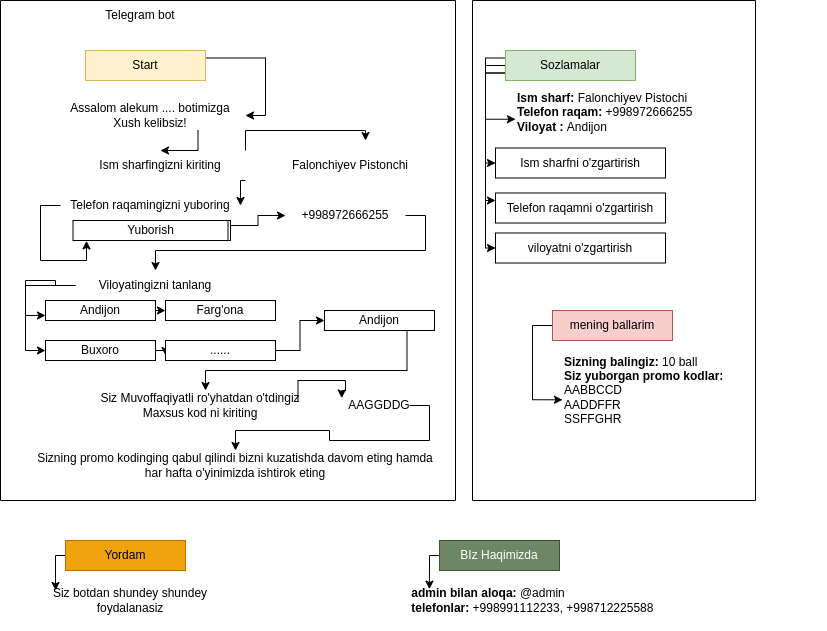

The diagram above was exported from draw.io. Its source (the exported page's mxGraphModel, read from the mxfile embedded in the PNG):
<mxGraphModel dx="2170" dy="1128" grid="1" gridSize="10" guides="1" tooltips="1" connect="1" arrows="1" fold="1" page="1" pageScale="1" pageWidth="827" pageHeight="1169" math="0" shadow="0">
  <root>
    <mxCell id="0" />
    <mxCell id="1" parent="0" />
    <mxCell id="itU1qfTHeM9J9IKxYE-a-2" value="Telegram bot" style="text;html=1;strokeColor=none;fillColor=none;align=center;verticalAlign=middle;whiteSpace=wrap;rounded=0;" vertex="1" parent="1">
      <mxGeometry x="130" y="70" width="90" height="30" as="geometry" />
    </mxCell>
    <mxCell id="itU1qfTHeM9J9IKxYE-a-43" style="edgeStyle=orthogonalEdgeStyle;rounded=0;orthogonalLoop=1;jettySize=auto;html=1;exitX=1;exitY=0.25;exitDx=0;exitDy=0;entryX=1;entryY=0.5;entryDx=0;entryDy=0;" edge="1" parent="1" source="itU1qfTHeM9J9IKxYE-a-3" target="itU1qfTHeM9J9IKxYE-a-4">
      <mxGeometry relative="1" as="geometry" />
    </mxCell>
    <mxCell id="itU1qfTHeM9J9IKxYE-a-3" value="Start" style="rounded=0;whiteSpace=wrap;html=1;fillColor=#fff2cc;strokeColor=#d6b656;" vertex="1" parent="1">
      <mxGeometry x="120" y="120" width="120" height="30" as="geometry" />
    </mxCell>
    <mxCell id="itU1qfTHeM9J9IKxYE-a-44" style="edgeStyle=orthogonalEdgeStyle;rounded=0;orthogonalLoop=1;jettySize=auto;html=1;exitX=0.75;exitY=1;exitDx=0;exitDy=0;" edge="1" parent="1" source="itU1qfTHeM9J9IKxYE-a-4" target="itU1qfTHeM9J9IKxYE-a-5">
      <mxGeometry relative="1" as="geometry" />
    </mxCell>
    <mxCell id="itU1qfTHeM9J9IKxYE-a-4" value="Assalom alekum .... botimizga Xush kelibsiz!" style="text;html=1;strokeColor=none;fillColor=none;align=center;verticalAlign=middle;whiteSpace=wrap;rounded=0;" vertex="1" parent="1">
      <mxGeometry x="90" y="170" width="190" height="30" as="geometry" />
    </mxCell>
    <mxCell id="itU1qfTHeM9J9IKxYE-a-5" value="Ism sharfingizni kiriting" style="text;html=1;strokeColor=none;fillColor=none;align=center;verticalAlign=middle;whiteSpace=wrap;rounded=0;" vertex="1" parent="1">
      <mxGeometry x="90" y="220" width="210" height="30" as="geometry" />
    </mxCell>
    <mxCell id="itU1qfTHeM9J9IKxYE-a-47" style="edgeStyle=orthogonalEdgeStyle;rounded=0;orthogonalLoop=1;jettySize=auto;html=1;exitX=0;exitY=0;exitDx=0;exitDy=0;" edge="1" parent="1" source="itU1qfTHeM9J9IKxYE-a-6">
      <mxGeometry relative="1" as="geometry">
        <mxPoint x="400" y="210" as="targetPoint" />
      </mxGeometry>
    </mxCell>
    <mxCell id="itU1qfTHeM9J9IKxYE-a-51" style="edgeStyle=orthogonalEdgeStyle;rounded=0;orthogonalLoop=1;jettySize=auto;html=1;exitX=0;exitY=1;exitDx=0;exitDy=0;entryX=1;entryY=0.5;entryDx=0;entryDy=0;" edge="1" parent="1" source="itU1qfTHeM9J9IKxYE-a-6" target="itU1qfTHeM9J9IKxYE-a-8">
      <mxGeometry relative="1" as="geometry" />
    </mxCell>
    <mxCell id="itU1qfTHeM9J9IKxYE-a-6" value="Falonchiyev Pistonchi" style="text;html=1;strokeColor=none;fillColor=none;align=center;verticalAlign=middle;whiteSpace=wrap;rounded=0;" vertex="1" parent="1">
      <mxGeometry x="280" y="220" width="210" height="30" as="geometry" />
    </mxCell>
    <mxCell id="itU1qfTHeM9J9IKxYE-a-52" style="edgeStyle=orthogonalEdgeStyle;rounded=0;orthogonalLoop=1;jettySize=auto;html=1;exitX=0;exitY=0.5;exitDx=0;exitDy=0;entryX=0.087;entryY=1.019;entryDx=0;entryDy=0;entryPerimeter=0;" edge="1" parent="1" source="itU1qfTHeM9J9IKxYE-a-8" target="itU1qfTHeM9J9IKxYE-a-13">
      <mxGeometry relative="1" as="geometry" />
    </mxCell>
    <mxCell id="itU1qfTHeM9J9IKxYE-a-8" value="Telefon raqamingizni yuboring" style="text;html=1;strokeColor=none;fillColor=none;align=center;verticalAlign=middle;whiteSpace=wrap;rounded=0;" vertex="1" parent="1">
      <mxGeometry x="95" y="260" width="180" height="30" as="geometry" />
    </mxCell>
    <mxCell id="itU1qfTHeM9J9IKxYE-a-53" style="edgeStyle=orthogonalEdgeStyle;rounded=0;orthogonalLoop=1;jettySize=auto;html=1;exitX=1;exitY=0.25;exitDx=0;exitDy=0;" edge="1" parent="1" source="itU1qfTHeM9J9IKxYE-a-10" target="itU1qfTHeM9J9IKxYE-a-11">
      <mxGeometry relative="1" as="geometry" />
    </mxCell>
    <mxCell id="itU1qfTHeM9J9IKxYE-a-10" value="Yuborish" style="rounded=0;whiteSpace=wrap;html=1;" vertex="1" parent="1">
      <mxGeometry x="110" y="290" width="155" height="20" as="geometry" />
    </mxCell>
    <mxCell id="itU1qfTHeM9J9IKxYE-a-54" style="edgeStyle=orthogonalEdgeStyle;rounded=0;orthogonalLoop=1;jettySize=auto;html=1;exitX=1;exitY=0.5;exitDx=0;exitDy=0;" edge="1" parent="1" source="itU1qfTHeM9J9IKxYE-a-11" target="itU1qfTHeM9J9IKxYE-a-15">
      <mxGeometry relative="1" as="geometry" />
    </mxCell>
    <mxCell id="itU1qfTHeM9J9IKxYE-a-11" value="+998972666255" style="text;html=1;strokeColor=none;fillColor=none;align=center;verticalAlign=middle;whiteSpace=wrap;rounded=0;" vertex="1" parent="1">
      <mxGeometry x="320" y="270" width="120" height="30" as="geometry" />
    </mxCell>
    <mxCell id="itU1qfTHeM9J9IKxYE-a-13" value="Yuborish" style="rounded=0;whiteSpace=wrap;html=1;" vertex="1" parent="1">
      <mxGeometry x="107.5" y="290" width="155" height="20" as="geometry" />
    </mxCell>
    <mxCell id="itU1qfTHeM9J9IKxYE-a-55" style="edgeStyle=orthogonalEdgeStyle;rounded=0;orthogonalLoop=1;jettySize=auto;html=1;exitX=0;exitY=0.5;exitDx=0;exitDy=0;entryX=0;entryY=0.75;entryDx=0;entryDy=0;" edge="1" parent="1" source="itU1qfTHeM9J9IKxYE-a-15" target="itU1qfTHeM9J9IKxYE-a-16">
      <mxGeometry relative="1" as="geometry" />
    </mxCell>
    <mxCell id="itU1qfTHeM9J9IKxYE-a-56" style="edgeStyle=orthogonalEdgeStyle;rounded=0;orthogonalLoop=1;jettySize=auto;html=1;exitX=0;exitY=0.5;exitDx=0;exitDy=0;entryX=0;entryY=0.5;entryDx=0;entryDy=0;" edge="1" parent="1" source="itU1qfTHeM9J9IKxYE-a-15" target="itU1qfTHeM9J9IKxYE-a-18">
      <mxGeometry relative="1" as="geometry" />
    </mxCell>
    <mxCell id="itU1qfTHeM9J9IKxYE-a-15" value="Viloyatingizni tanlang" style="text;html=1;strokeColor=none;fillColor=none;align=center;verticalAlign=middle;whiteSpace=wrap;rounded=0;" vertex="1" parent="1">
      <mxGeometry x="110" y="340" width="160" height="30" as="geometry" />
    </mxCell>
    <mxCell id="itU1qfTHeM9J9IKxYE-a-57" style="edgeStyle=orthogonalEdgeStyle;rounded=0;orthogonalLoop=1;jettySize=auto;html=1;exitX=1;exitY=0.5;exitDx=0;exitDy=0;entryX=0;entryY=0.5;entryDx=0;entryDy=0;" edge="1" parent="1" source="itU1qfTHeM9J9IKxYE-a-16" target="itU1qfTHeM9J9IKxYE-a-17">
      <mxGeometry relative="1" as="geometry" />
    </mxCell>
    <mxCell id="itU1qfTHeM9J9IKxYE-a-16" value="Andijon" style="rounded=0;whiteSpace=wrap;html=1;" vertex="1" parent="1">
      <mxGeometry x="80" y="370" width="110" height="20" as="geometry" />
    </mxCell>
    <mxCell id="itU1qfTHeM9J9IKxYE-a-17" value="Farg'ona" style="rounded=0;whiteSpace=wrap;html=1;" vertex="1" parent="1">
      <mxGeometry x="200" y="370" width="110" height="20" as="geometry" />
    </mxCell>
    <mxCell id="itU1qfTHeM9J9IKxYE-a-58" style="edgeStyle=orthogonalEdgeStyle;rounded=0;orthogonalLoop=1;jettySize=auto;html=1;exitX=1;exitY=0.5;exitDx=0;exitDy=0;entryX=0;entryY=0.75;entryDx=0;entryDy=0;" edge="1" parent="1" source="itU1qfTHeM9J9IKxYE-a-18" target="itU1qfTHeM9J9IKxYE-a-19">
      <mxGeometry relative="1" as="geometry" />
    </mxCell>
    <mxCell id="itU1qfTHeM9J9IKxYE-a-18" value="Buxoro" style="rounded=0;whiteSpace=wrap;html=1;" vertex="1" parent="1">
      <mxGeometry x="80" y="410" width="110" height="20" as="geometry" />
    </mxCell>
    <mxCell id="itU1qfTHeM9J9IKxYE-a-59" style="edgeStyle=orthogonalEdgeStyle;rounded=0;orthogonalLoop=1;jettySize=auto;html=1;exitX=1;exitY=0.5;exitDx=0;exitDy=0;entryX=0;entryY=0.5;entryDx=0;entryDy=0;" edge="1" parent="1" source="itU1qfTHeM9J9IKxYE-a-19" target="itU1qfTHeM9J9IKxYE-a-20">
      <mxGeometry relative="1" as="geometry" />
    </mxCell>
    <mxCell id="itU1qfTHeM9J9IKxYE-a-19" value="......" style="rounded=0;whiteSpace=wrap;html=1;" vertex="1" parent="1">
      <mxGeometry x="200" y="410" width="110" height="20" as="geometry" />
    </mxCell>
    <mxCell id="itU1qfTHeM9J9IKxYE-a-60" style="edgeStyle=orthogonalEdgeStyle;rounded=0;orthogonalLoop=1;jettySize=auto;html=1;exitX=0.75;exitY=1;exitDx=0;exitDy=0;" edge="1" parent="1" source="itU1qfTHeM9J9IKxYE-a-20">
      <mxGeometry relative="1" as="geometry">
        <mxPoint x="240" y="460" as="targetPoint" />
        <Array as="points">
          <mxPoint x="441" y="440" />
          <mxPoint x="240" y="440" />
        </Array>
      </mxGeometry>
    </mxCell>
    <mxCell id="itU1qfTHeM9J9IKxYE-a-20" value="Andijon" style="rounded=0;whiteSpace=wrap;html=1;" vertex="1" parent="1">
      <mxGeometry x="359" y="380" width="110" height="20" as="geometry" />
    </mxCell>
    <mxCell id="itU1qfTHeM9J9IKxYE-a-21" value="Siz Muvoffaqiyatli ro'yhatdan o'tdingiz&lt;br&gt;Maxsus kod ni kiriting" style="text;html=1;strokeColor=none;fillColor=none;align=center;verticalAlign=middle;whiteSpace=wrap;rounded=0;" vertex="1" parent="1">
      <mxGeometry x="40" y="470" width="390" height="10" as="geometry" />
    </mxCell>
    <mxCell id="itU1qfTHeM9J9IKxYE-a-73" style="edgeStyle=orthogonalEdgeStyle;rounded=0;orthogonalLoop=1;jettySize=auto;html=1;exitX=0;exitY=0.5;exitDx=0;exitDy=0;entryX=0;entryY=0.5;entryDx=0;entryDy=0;" edge="1" parent="1" source="itU1qfTHeM9J9IKxYE-a-26" target="itU1qfTHeM9J9IKxYE-a-29">
      <mxGeometry relative="1" as="geometry" />
    </mxCell>
    <mxCell id="itU1qfTHeM9J9IKxYE-a-75" style="edgeStyle=orthogonalEdgeStyle;rounded=0;orthogonalLoop=1;jettySize=auto;html=1;exitX=0;exitY=0.25;exitDx=0;exitDy=0;entryX=0;entryY=0.25;entryDx=0;entryDy=0;" edge="1" parent="1" source="itU1qfTHeM9J9IKxYE-a-26" target="itU1qfTHeM9J9IKxYE-a-30">
      <mxGeometry relative="1" as="geometry" />
    </mxCell>
    <mxCell id="itU1qfTHeM9J9IKxYE-a-76" style="edgeStyle=orthogonalEdgeStyle;rounded=0;orthogonalLoop=1;jettySize=auto;html=1;exitX=0;exitY=0.75;exitDx=0;exitDy=0;entryX=0;entryY=0.5;entryDx=0;entryDy=0;" edge="1" parent="1" source="itU1qfTHeM9J9IKxYE-a-26" target="itU1qfTHeM9J9IKxYE-a-31">
      <mxGeometry relative="1" as="geometry" />
    </mxCell>
    <mxCell id="itU1qfTHeM9J9IKxYE-a-77" style="edgeStyle=orthogonalEdgeStyle;rounded=0;orthogonalLoop=1;jettySize=auto;html=1;exitX=0;exitY=0.75;exitDx=0;exitDy=0;entryX=0;entryY=0.5;entryDx=0;entryDy=0;" edge="1" parent="1" source="itU1qfTHeM9J9IKxYE-a-26" target="itU1qfTHeM9J9IKxYE-a-28">
      <mxGeometry relative="1" as="geometry" />
    </mxCell>
    <mxCell id="itU1qfTHeM9J9IKxYE-a-26" value="Sozlamalar" style="rounded=0;whiteSpace=wrap;html=1;fillColor=#d5e8d4;strokeColor=#82b366;" vertex="1" parent="1">
      <mxGeometry x="540" y="120" width="130" height="30" as="geometry" />
    </mxCell>
    <mxCell id="itU1qfTHeM9J9IKxYE-a-28" value="&lt;b&gt;Ism sharf: &lt;/b&gt;Falonchiyev Pistochi&lt;br&gt;&lt;b&gt;Telefon raqam: &lt;/b&gt;+998972666255&lt;br&gt;&lt;b&gt;Viloyat : &lt;/b&gt;Andijon&lt;br&gt;&lt;b&gt;&amp;nbsp;&lt;/b&gt;" style="text;html=1;strokeColor=none;fillColor=none;align=left;verticalAlign=middle;whiteSpace=wrap;rounded=0;" vertex="1" parent="1">
      <mxGeometry x="550" y="150" width="310" height="77.5" as="geometry" />
    </mxCell>
    <mxCell id="itU1qfTHeM9J9IKxYE-a-29" value="Ism sharfni o'zgartirish" style="rounded=0;whiteSpace=wrap;html=1;" vertex="1" parent="1">
      <mxGeometry x="530" y="217.5" width="170" height="30" as="geometry" />
    </mxCell>
    <mxCell id="itU1qfTHeM9J9IKxYE-a-30" value="Telefon raqamni o'zgartirish" style="rounded=0;whiteSpace=wrap;html=1;" vertex="1" parent="1">
      <mxGeometry x="530" y="262.5" width="170" height="30" as="geometry" />
    </mxCell>
    <mxCell id="itU1qfTHeM9J9IKxYE-a-31" value="viloyatni o'zgartirish" style="rounded=0;whiteSpace=wrap;html=1;" vertex="1" parent="1">
      <mxGeometry x="530" y="302.5" width="170" height="30" as="geometry" />
    </mxCell>
    <mxCell id="itU1qfTHeM9J9IKxYE-a-78" style="edgeStyle=orthogonalEdgeStyle;rounded=0;orthogonalLoop=1;jettySize=auto;html=1;exitX=0;exitY=0.5;exitDx=0;exitDy=0;entryX=0;entryY=0.593;entryDx=0;entryDy=0;entryPerimeter=0;" edge="1" parent="1" source="itU1qfTHeM9J9IKxYE-a-32" target="itU1qfTHeM9J9IKxYE-a-33">
      <mxGeometry relative="1" as="geometry" />
    </mxCell>
    <mxCell id="itU1qfTHeM9J9IKxYE-a-32" value="mening ballarim" style="rounded=0;whiteSpace=wrap;html=1;fillColor=#f8cecc;strokeColor=#b85450;" vertex="1" parent="1">
      <mxGeometry x="587" y="380" width="120" height="30" as="geometry" />
    </mxCell>
    <mxCell id="itU1qfTHeM9J9IKxYE-a-33" value="&lt;b&gt;Sizning balingiz: &lt;/b&gt;10 ball&lt;br&gt;&lt;b&gt;Siz yuborgan promo kodlar:&lt;/b&gt;&amp;nbsp;&lt;br&gt;AABBCCD&lt;br&gt;AADDFFR&lt;br&gt;SSFFGHR&lt;br&gt;" style="text;html=1;strokeColor=none;fillColor=none;align=left;verticalAlign=middle;whiteSpace=wrap;rounded=0;" vertex="1" parent="1">
      <mxGeometry x="597" y="410" width="230" height="100" as="geometry" />
    </mxCell>
    <mxCell id="itU1qfTHeM9J9IKxYE-a-79" style="edgeStyle=orthogonalEdgeStyle;rounded=0;orthogonalLoop=1;jettySize=auto;html=1;exitX=0;exitY=0.5;exitDx=0;exitDy=0;entryX=0.143;entryY=0.333;entryDx=0;entryDy=0;entryPerimeter=0;" edge="1" parent="1" source="itU1qfTHeM9J9IKxYE-a-34" target="itU1qfTHeM9J9IKxYE-a-35">
      <mxGeometry relative="1" as="geometry" />
    </mxCell>
    <mxCell id="itU1qfTHeM9J9IKxYE-a-34" value="Yordam" style="rounded=0;whiteSpace=wrap;html=1;fillColor=#f0a30a;fontColor=#000000;strokeColor=#BD7000;" vertex="1" parent="1">
      <mxGeometry x="100" y="610" width="120" height="30" as="geometry" />
    </mxCell>
    <mxCell id="itU1qfTHeM9J9IKxYE-a-35" value="Siz botdan shundey shundey foydalanasiz&lt;br&gt;" style="text;html=1;strokeColor=none;fillColor=none;align=center;verticalAlign=middle;whiteSpace=wrap;rounded=0;" vertex="1" parent="1">
      <mxGeometry x="60" y="640" width="210" height="60" as="geometry" />
    </mxCell>
    <mxCell id="itU1qfTHeM9J9IKxYE-a-83" style="edgeStyle=orthogonalEdgeStyle;rounded=0;orthogonalLoop=1;jettySize=auto;html=1;exitX=0;exitY=0.5;exitDx=0;exitDy=0;entryX=0.216;entryY=0.046;entryDx=0;entryDy=0;entryPerimeter=0;" edge="1" parent="1" source="itU1qfTHeM9J9IKxYE-a-36" target="itU1qfTHeM9J9IKxYE-a-39">
      <mxGeometry relative="1" as="geometry" />
    </mxCell>
    <mxCell id="itU1qfTHeM9J9IKxYE-a-36" value="BIz Haqimizda" style="rounded=0;whiteSpace=wrap;html=1;fillColor=#6d8764;fontColor=#ffffff;strokeColor=#3A5431;" vertex="1" parent="1">
      <mxGeometry x="474" y="610" width="120" height="30" as="geometry" />
    </mxCell>
    <mxCell id="itU1qfTHeM9J9IKxYE-a-39" value="&lt;div style=&quot;text-align: left;&quot;&gt;&lt;b style=&quot;background-color: initial;&quot;&gt;admin bilan aloqa:&amp;nbsp;&lt;/b&gt;&lt;span style=&quot;background-color: initial;&quot;&gt;@admin&lt;/span&gt;&lt;/div&gt;&lt;b&gt;&lt;div style=&quot;text-align: left;&quot;&gt;&lt;b style=&quot;background-color: initial;&quot;&gt;telefonlar:&lt;/b&gt;&lt;span style=&quot;background-color: initial; font-weight: normal;&quot;&gt;&amp;nbsp;+998991112233, +998712225588&amp;nbsp;&lt;/span&gt;&lt;/div&gt;&lt;/b&gt;" style="text;html=1;strokeColor=none;fillColor=none;align=center;verticalAlign=middle;whiteSpace=wrap;rounded=0;" vertex="1" parent="1">
      <mxGeometry x="384" y="657.5" width="370" height="25" as="geometry" />
    </mxCell>
    <mxCell id="itU1qfTHeM9J9IKxYE-a-65" style="edgeStyle=orthogonalEdgeStyle;rounded=0;orthogonalLoop=1;jettySize=auto;html=1;exitX=1;exitY=0.5;exitDx=0;exitDy=0;" edge="1" parent="1" source="itU1qfTHeM9J9IKxYE-a-40" target="itU1qfTHeM9J9IKxYE-a-41">
      <mxGeometry relative="1" as="geometry" />
    </mxCell>
    <mxCell id="itU1qfTHeM9J9IKxYE-a-40" value="AAGGDDG" style="text;html=1;strokeColor=none;fillColor=none;align=center;verticalAlign=middle;whiteSpace=wrap;rounded=0;" vertex="1" parent="1">
      <mxGeometry x="384" y="460" width="60" height="30" as="geometry" />
    </mxCell>
    <mxCell id="itU1qfTHeM9J9IKxYE-a-41" value="Sizning promo kodinging qabul qilindi bizni kuzatishda davom eting hamda har hafta o'yinimizda ishtirok eting" style="text;html=1;strokeColor=none;fillColor=none;align=center;verticalAlign=middle;whiteSpace=wrap;rounded=0;" vertex="1" parent="1">
      <mxGeometry x="70" y="520" width="400" height="30" as="geometry" />
    </mxCell>
    <mxCell id="itU1qfTHeM9J9IKxYE-a-64" style="edgeStyle=orthogonalEdgeStyle;rounded=0;orthogonalLoop=1;jettySize=auto;html=1;exitX=0.75;exitY=0;exitDx=0;exitDy=0;entryX=0.862;entryY=-0.238;entryDx=0;entryDy=0;entryPerimeter=0;" edge="1" parent="1" source="itU1qfTHeM9J9IKxYE-a-21" target="itU1qfTHeM9J9IKxYE-a-21">
      <mxGeometry relative="1" as="geometry">
        <Array as="points">
          <mxPoint x="333" y="450" />
          <mxPoint x="380" y="450" />
          <mxPoint x="380" y="460" />
          <mxPoint x="376" y="460" />
        </Array>
      </mxGeometry>
    </mxCell>
    <mxCell id="itU1qfTHeM9J9IKxYE-a-85" value="" style="swimlane;startSize=0;" vertex="1" parent="1">
      <mxGeometry x="35" y="70" width="455" height="500" as="geometry" />
    </mxCell>
    <mxCell id="itU1qfTHeM9J9IKxYE-a-86" value="" style="swimlane;startSize=0;" vertex="1" parent="1">
      <mxGeometry x="507" y="70" width="283" height="500" as="geometry" />
    </mxCell>
  </root>
</mxGraphModel>